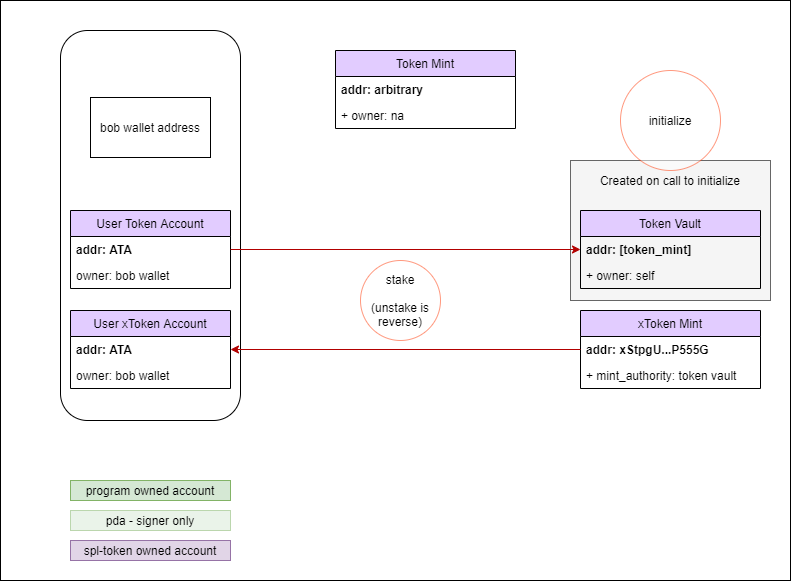

The diagram above was exported from draw.io. Its source (the exported page's mxGraphModel, read from the mxfile embedded in the PNG):
<mxGraphModel dx="1646" dy="1608" grid="1" gridSize="10" guides="1" tooltips="1" connect="1" arrows="1" fold="1" page="1" pageScale="1" pageWidth="850" pageHeight="1100" math="0" shadow="0">
  <root>
    <mxCell id="0" />
    <mxCell id="1" parent="0" />
    <mxCell id="0BA0G9iQ4xieSfGSE1BP-98" value="" style="rounded=0;whiteSpace=wrap;html=1;strokeColor=#000000;fillColor=#FFFFFF;" parent="1" vertex="1">
      <mxGeometry width="790" height="580" as="geometry" />
    </mxCell>
    <mxCell id="0BA0G9iQ4xieSfGSE1BP-61" value="" style="rounded=1;whiteSpace=wrap;html=1;" parent="1" vertex="1">
      <mxGeometry x="60" y="30" width="180" height="390" as="geometry" />
    </mxCell>
    <mxCell id="0BA0G9iQ4xieSfGSE1BP-18" value="bob wallet address" style="rounded=0;whiteSpace=wrap;html=1;" parent="1" vertex="1">
      <mxGeometry x="90" y="97" width="120" height="60" as="geometry" />
    </mxCell>
    <mxCell id="0BA0G9iQ4xieSfGSE1BP-48" value="User Token Account" style="swimlane;fontStyle=0;childLayout=stackLayout;horizontal=1;startSize=26;fillColor=#E2CCFF;horizontalStack=0;resizeParent=1;resizeParentMax=0;resizeLast=0;collapsible=1;marginBottom=0;" parent="1" vertex="1">
      <mxGeometry x="70" y="210" width="160" height="78" as="geometry" />
    </mxCell>
    <mxCell id="0BA0G9iQ4xieSfGSE1BP-49" value="addr: ATA" style="text;strokeColor=none;fillColor=none;align=left;verticalAlign=top;spacingLeft=4;spacingRight=4;overflow=hidden;rotatable=0;points=[[0,0.5],[1,0.5]];portConstraint=eastwest;fontStyle=1" parent="0BA0G9iQ4xieSfGSE1BP-48" vertex="1">
      <mxGeometry y="26" width="160" height="26" as="geometry" />
    </mxCell>
    <mxCell id="0BA0G9iQ4xieSfGSE1BP-50" value="owner: bob wallet" style="text;strokeColor=none;fillColor=none;align=left;verticalAlign=top;spacingLeft=4;spacingRight=4;overflow=hidden;rotatable=0;points=[[0,0.5],[1,0.5]];portConstraint=eastwest;" parent="0BA0G9iQ4xieSfGSE1BP-48" vertex="1">
      <mxGeometry y="52" width="160" height="26" as="geometry" />
    </mxCell>
    <mxCell id="0BA0G9iQ4xieSfGSE1BP-51" value="User xToken Account" style="swimlane;fontStyle=0;childLayout=stackLayout;horizontal=1;startSize=26;fillColor=#E2CCFF;horizontalStack=0;resizeParent=1;resizeParentMax=0;resizeLast=0;collapsible=1;marginBottom=0;" parent="1" vertex="1">
      <mxGeometry x="70" y="310" width="160" height="78" as="geometry" />
    </mxCell>
    <mxCell id="0BA0G9iQ4xieSfGSE1BP-52" value="addr: ATA" style="text;strokeColor=none;fillColor=none;align=left;verticalAlign=top;spacingLeft=4;spacingRight=4;overflow=hidden;rotatable=0;points=[[0,0.5],[1,0.5]];portConstraint=eastwest;fontStyle=1" parent="0BA0G9iQ4xieSfGSE1BP-51" vertex="1">
      <mxGeometry y="26" width="160" height="26" as="geometry" />
    </mxCell>
    <mxCell id="0BA0G9iQ4xieSfGSE1BP-53" value="owner: bob wallet" style="text;strokeColor=none;fillColor=none;align=left;verticalAlign=top;spacingLeft=4;spacingRight=4;overflow=hidden;rotatable=0;points=[[0,0.5],[1,0.5]];portConstraint=eastwest;" parent="0BA0G9iQ4xieSfGSE1BP-51" vertex="1">
      <mxGeometry y="52" width="160" height="26" as="geometry" />
    </mxCell>
    <mxCell id="0BA0G9iQ4xieSfGSE1BP-89" value="program owned account" style="rounded=0;whiteSpace=wrap;html=1;strokeColor=#82b366;fillColor=#d5e8d4;" parent="1" vertex="1">
      <mxGeometry x="70" y="480" width="160" height="20" as="geometry" />
    </mxCell>
    <mxCell id="0BA0G9iQ4xieSfGSE1BP-90" value="spl-token owned account" style="rounded=0;whiteSpace=wrap;html=1;strokeColor=#9673a6;fillColor=#e1d5e7;" parent="1" vertex="1">
      <mxGeometry x="70" y="540" width="160" height="20" as="geometry" />
    </mxCell>
    <mxCell id="0BA0G9iQ4xieSfGSE1BP-100" value="pda - signer only" style="rounded=0;whiteSpace=wrap;html=1;strokeColor=#82b366;fillColor=#d5e8d4;opacity=50;" parent="1" vertex="1">
      <mxGeometry x="70" y="510" width="160" height="20" as="geometry" />
    </mxCell>
    <mxCell id="-d3uZ6WE_WmUZJl8mrGS-6" value="" style="rounded=0;whiteSpace=wrap;html=1;fillColor=#f5f5f5;strokeColor=#666666;fontColor=#333333;" parent="1" vertex="1">
      <mxGeometry x="570" y="160" width="200" height="140" as="geometry" />
    </mxCell>
    <mxCell id="0BA0G9iQ4xieSfGSE1BP-41" value="Token Vault" style="swimlane;fontStyle=0;childLayout=stackLayout;horizontal=1;startSize=26;fillColor=#E2CCFF;horizontalStack=0;resizeParent=1;resizeParentMax=0;resizeLast=0;collapsible=1;marginBottom=0;" parent="1" vertex="1">
      <mxGeometry x="580" y="210" width="180" height="78" as="geometry" />
    </mxCell>
    <mxCell id="BH8VhNzeERtvCdFP4HEn-5" value="addr: [token_mint]" style="text;strokeColor=none;fillColor=none;align=left;verticalAlign=top;spacingLeft=4;spacingRight=4;overflow=hidden;rotatable=0;points=[[0,0.5],[1,0.5]];portConstraint=eastwest;fontStyle=1" parent="0BA0G9iQ4xieSfGSE1BP-41" vertex="1">
      <mxGeometry y="26" width="180" height="26" as="geometry" />
    </mxCell>
    <mxCell id="0BA0G9iQ4xieSfGSE1BP-42" value="+ owner: self" style="text;strokeColor=none;fillColor=none;align=left;verticalAlign=top;spacingLeft=4;spacingRight=4;overflow=hidden;rotatable=0;points=[[0,0.5],[1,0.5]];portConstraint=eastwest;fontStyle=0" parent="0BA0G9iQ4xieSfGSE1BP-41" vertex="1">
      <mxGeometry y="52" width="180" height="26" as="geometry" />
    </mxCell>
    <mxCell id="-d3uZ6WE_WmUZJl8mrGS-1" value="xToken Mint" style="swimlane;fontStyle=0;childLayout=stackLayout;horizontal=1;startSize=26;fillColor=#E2CCFF;horizontalStack=0;resizeParent=1;resizeParentMax=0;resizeLast=0;collapsible=1;marginBottom=0;" parent="1" vertex="1">
      <mxGeometry x="580" y="310" width="180" height="78" as="geometry" />
    </mxCell>
    <mxCell id="-d3uZ6WE_WmUZJl8mrGS-2" value="addr: xStpgU...P555G" style="text;strokeColor=none;fillColor=none;align=left;verticalAlign=top;spacingLeft=4;spacingRight=4;overflow=hidden;rotatable=0;points=[[0,0.5],[1,0.5]];portConstraint=eastwest;fontStyle=1" parent="-d3uZ6WE_WmUZJl8mrGS-1" vertex="1">
      <mxGeometry y="26" width="180" height="26" as="geometry" />
    </mxCell>
    <mxCell id="-d3uZ6WE_WmUZJl8mrGS-4" value="+ mint_authority: token vault" style="text;strokeColor=none;fillColor=none;align=left;verticalAlign=top;spacingLeft=4;spacingRight=4;overflow=hidden;rotatable=0;points=[[0,0.5],[1,0.5]];portConstraint=eastwest;fontStyle=0" parent="-d3uZ6WE_WmUZJl8mrGS-1" vertex="1">
      <mxGeometry y="52" width="180" height="26" as="geometry" />
    </mxCell>
    <mxCell id="-d3uZ6WE_WmUZJl8mrGS-5" value="Created on call to&amp;nbsp;initialize" style="text;html=1;strokeColor=none;fillColor=none;align=center;verticalAlign=middle;whiteSpace=wrap;rounded=0;" parent="1" vertex="1">
      <mxGeometry x="560" y="170" width="220" height="20" as="geometry" />
    </mxCell>
    <mxCell id="-d3uZ6WE_WmUZJl8mrGS-10" value="Token Mint" style="swimlane;fontStyle=0;childLayout=stackLayout;horizontal=1;startSize=26;fillColor=#E2CCFF;horizontalStack=0;resizeParent=1;resizeParentMax=0;resizeLast=0;collapsible=1;marginBottom=0;" parent="1" vertex="1">
      <mxGeometry x="335" y="50" width="180" height="78" as="geometry" />
    </mxCell>
    <mxCell id="-d3uZ6WE_WmUZJl8mrGS-12" value="addr: arbitrary" style="text;strokeColor=none;fillColor=none;align=left;verticalAlign=top;spacingLeft=4;spacingRight=4;overflow=hidden;rotatable=0;points=[[0,0.5],[1,0.5]];portConstraint=eastwest;fontStyle=1" parent="-d3uZ6WE_WmUZJl8mrGS-10" vertex="1">
      <mxGeometry y="26" width="180" height="26" as="geometry" />
    </mxCell>
    <mxCell id="-d3uZ6WE_WmUZJl8mrGS-11" value="+ owner: na" style="text;strokeColor=none;fillColor=none;align=left;verticalAlign=top;spacingLeft=4;spacingRight=4;overflow=hidden;rotatable=0;points=[[0,0.5],[1,0.5]];portConstraint=eastwest;fontStyle=0" parent="-d3uZ6WE_WmUZJl8mrGS-10" vertex="1">
      <mxGeometry y="52" width="180" height="26" as="geometry" />
    </mxCell>
    <mxCell id="-d3uZ6WE_WmUZJl8mrGS-19" style="edgeStyle=orthogonalEdgeStyle;rounded=0;orthogonalLoop=1;jettySize=auto;html=1;startArrow=none;startFill=0;fillColor=#e51400;strokeColor=#B20000;" parent="1" source="0BA0G9iQ4xieSfGSE1BP-49" target="0BA0G9iQ4xieSfGSE1BP-41" edge="1">
      <mxGeometry relative="1" as="geometry" />
    </mxCell>
    <mxCell id="-d3uZ6WE_WmUZJl8mrGS-20" style="edgeStyle=orthogonalEdgeStyle;rounded=0;orthogonalLoop=1;jettySize=auto;html=1;startArrow=classic;startFill=1;fillColor=#e51400;strokeColor=#B20000;endArrow=none;endFill=0;" parent="1" source="0BA0G9iQ4xieSfGSE1BP-51" target="-d3uZ6WE_WmUZJl8mrGS-1" edge="1">
      <mxGeometry relative="1" as="geometry" />
    </mxCell>
    <mxCell id="-d3uZ6WE_WmUZJl8mrGS-22" value="stake&lt;br&gt;&lt;br&gt;(unstake is reverse)" style="ellipse;whiteSpace=wrap;html=1;aspect=fixed;strokeColor=#FF3300;opacity=50;" parent="1" vertex="1">
      <mxGeometry x="360" y="260" width="80" height="80" as="geometry" />
    </mxCell>
    <mxCell id="-d3uZ6WE_WmUZJl8mrGS-23" value="initialize" style="ellipse;whiteSpace=wrap;html=1;aspect=fixed;strokeColor=#FF3300;opacity=50;" parent="1" vertex="1">
      <mxGeometry x="620" y="70" width="100" height="100" as="geometry" />
    </mxCell>
  </root>
</mxGraphModel>